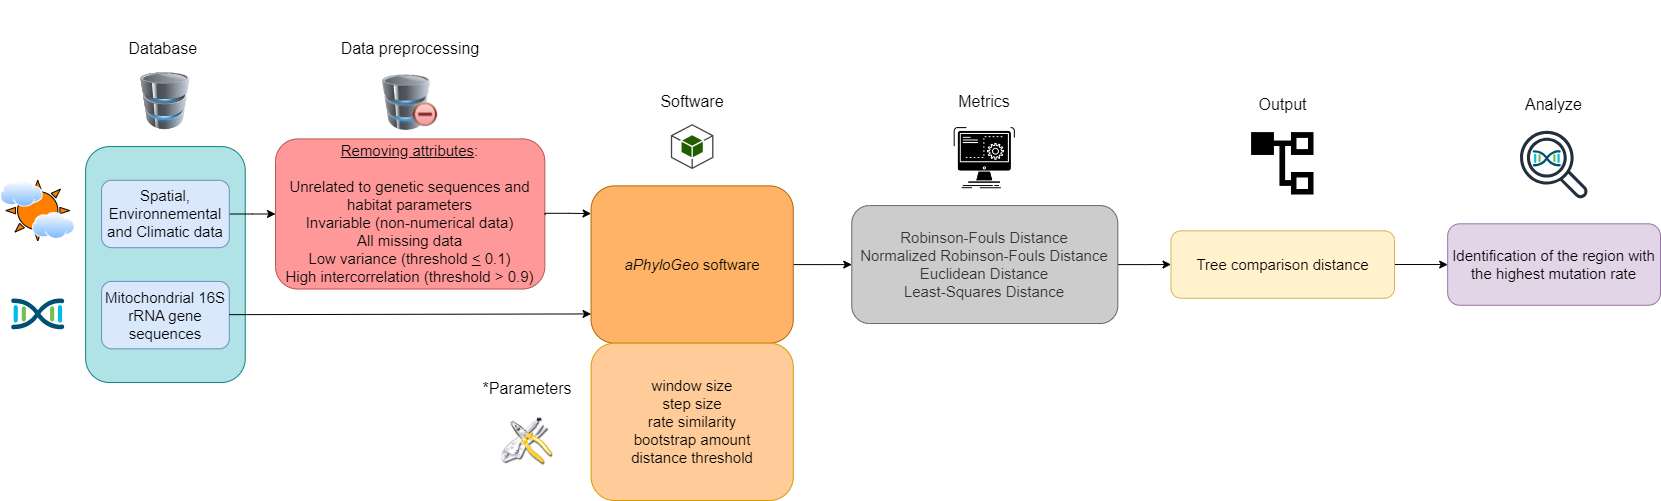

The diagram above was exported from draw.io. Its source (the exported page's mxGraphModel, read from the mxfile embedded in the PNG):
<mxGraphModel dx="2043" dy="485" grid="1" gridSize="10" guides="1" tooltips="1" connect="1" arrows="1" fold="1" page="1" pageScale="1" pageWidth="827" pageHeight="1169" math="0" shadow="0">
  <root>
    <mxCell id="0" />
    <mxCell id="1" parent="0" />
    <mxCell id="uiCsQ9Mk5P981hUro8Ao-3" value="" style="group" parent="1" vertex="1" connectable="0">
      <mxGeometry x="-70" y="60" width="1660" height="500" as="geometry" />
    </mxCell>
    <mxCell id="SzXXKODQA_d7fAglRIwC-3" value="" style="rounded=1;whiteSpace=wrap;html=1;fillColor=#b0e3e6;strokeColor=#0e8088;" parent="uiCsQ9Mk5P981hUro8Ao-3" vertex="1">
      <mxGeometry x="85.12820512820512" y="146.06741573033707" width="159.61538461538464" height="235.95505617977528" as="geometry" />
    </mxCell>
    <mxCell id="WVmnRhe4FLrsOpsETF_J-13" value="" style="edgeStyle=orthogonalEdgeStyle;rounded=0;orthogonalLoop=1;jettySize=auto;html=1;" edge="1" parent="uiCsQ9Mk5P981hUro8Ao-3" source="SzXXKODQA_d7fAglRIwC-4" target="SzXXKODQA_d7fAglRIwC-6">
      <mxGeometry relative="1" as="geometry" />
    </mxCell>
    <mxCell id="SzXXKODQA_d7fAglRIwC-4" value="&lt;font style=&quot;font-size: 15px;&quot;&gt;Spatial, Environnemental and Climatic data&lt;/font&gt;" style="rounded=1;whiteSpace=wrap;html=1;fillColor=#dae8fc;strokeColor=#6c8ebf;" parent="uiCsQ9Mk5P981hUro8Ao-3" vertex="1">
      <mxGeometry x="101.08974358974359" y="179.77528089887642" width="127.6923076923077" height="67.41573033707866" as="geometry" />
    </mxCell>
    <mxCell id="SzXXKODQA_d7fAglRIwC-5" value="&lt;font style=&quot;font-size: 15px;&quot;&gt;Mitochondrial 16S rRNA gene sequences&lt;/font&gt;" style="rounded=1;whiteSpace=wrap;html=1;fillColor=#dae8fc;strokeColor=#6c8ebf;" parent="uiCsQ9Mk5P981hUro8Ao-3" vertex="1">
      <mxGeometry x="101.08974358974359" y="280.89887640449444" width="127.6923076923077" height="67.41573033707866" as="geometry" />
    </mxCell>
    <mxCell id="SzXXKODQA_d7fAglRIwC-6" value="&lt;div style=&quot;font-size: 15px;&quot;&gt;&lt;span style=&quot;background-color: initial;&quot;&gt;&lt;font style=&quot;font-size: 15px;&quot;&gt;&lt;u style=&quot;&quot;&gt;Removing attributes&lt;/u&gt;:&lt;/font&gt;&lt;/span&gt;&lt;/div&gt;&lt;div style=&quot;font-size: 15px;&quot;&gt;&lt;span style=&quot;background-color: initial;&quot;&gt;&lt;font style=&quot;font-size: 15px;&quot;&gt;&lt;br&gt;&lt;/font&gt;&lt;/span&gt;&lt;/div&gt;&lt;div style=&quot;&quot;&gt;&lt;font style=&quot;&quot;&gt;&lt;span style=&quot;background-color: initial;&quot;&gt;&lt;span style=&quot;font-size: 15px;&quot;&gt;Unrelated to genetic sequences and habitat parameters&lt;/span&gt;&lt;br&gt;&lt;/span&gt;&lt;/font&gt;&lt;/div&gt;&lt;div style=&quot;font-size: 15px;&quot;&gt;&lt;font style=&quot;font-size: 15px;&quot;&gt;&lt;span style=&quot;background-color: initial;&quot;&gt;Invariable (non-numerical data)&lt;/span&gt;&lt;br&gt;&lt;span style=&quot;background-color: initial;&quot;&gt;All missing data&lt;/span&gt;&lt;br&gt;&lt;span style=&quot;background-color: initial;&quot;&gt;Low variance (threshold&amp;nbsp;&lt;/span&gt;&lt;u style=&quot;background-color: initial;&quot;&gt;&amp;lt;&lt;/u&gt;&lt;span style=&quot;background-color: initial;&quot;&gt; 0.1)&lt;/span&gt;&lt;br&gt;&lt;/font&gt;&lt;/div&gt;&lt;div style=&quot;font-size: 15px;&quot;&gt;&lt;span style=&quot;background-color: initial;&quot;&gt;&lt;font style=&quot;font-size: 15px;&quot;&gt;&lt;font style=&quot;font-size: 15px;&quot;&gt;High intercorrelation (threshold &amp;gt; 0.9&lt;/font&gt;&lt;font style=&quot;font-size: 15px;&quot;&gt;)&lt;/font&gt;&lt;/font&gt;&lt;/span&gt;&lt;/div&gt;" style="rounded=1;whiteSpace=wrap;html=1;fillColor=#FF9999;strokeColor=#b85450;align=center;" parent="uiCsQ9Mk5P981hUro8Ao-3" vertex="1">
      <mxGeometry x="275.01" y="138.42" width="269.33" height="150.13" as="geometry" />
    </mxCell>
    <mxCell id="SzXXKODQA_d7fAglRIwC-53" value="" style="edgeStyle=orthogonalEdgeStyle;rounded=0;orthogonalLoop=1;jettySize=auto;html=1;" parent="uiCsQ9Mk5P981hUro8Ao-3" source="SzXXKODQA_d7fAglRIwC-7" target="SzXXKODQA_d7fAglRIwC-25" edge="1">
      <mxGeometry relative="1" as="geometry" />
    </mxCell>
    <mxCell id="SzXXKODQA_d7fAglRIwC-7" value="&lt;font style=&quot;font-size: 15px;&quot;&gt;&lt;i&gt;aPhyloGeo&lt;/i&gt; software&lt;/font&gt;" style="rounded=1;whiteSpace=wrap;html=1;fillColor=#FFB366;strokeColor=#b46504;" parent="uiCsQ9Mk5P981hUro8Ao-3" vertex="1">
      <mxGeometry x="590.5769230769231" y="185.3932584269663" width="202.17948717948718" height="157.30337078651687" as="geometry" />
    </mxCell>
    <mxCell id="SzXXKODQA_d7fAglRIwC-8" value="" style="endArrow=classic;html=1;rounded=0;entryX=0;entryY=0.814;entryDx=0;entryDy=0;entryPerimeter=0;" parent="uiCsQ9Mk5P981hUro8Ao-3" target="SzXXKODQA_d7fAglRIwC-7" edge="1">
      <mxGeometry width="50" height="50" relative="1" as="geometry">
        <mxPoint x="228.78205128205127" y="314.1573033707865" as="sourcePoint" />
        <mxPoint x="590.5769230769231" y="313.48314606741576" as="targetPoint" />
      </mxGeometry>
    </mxCell>
    <mxCell id="SzXXKODQA_d7fAglRIwC-9" value="&lt;div style=&quot;margin-top: 0px; margin-bottom: 0px; padding-left: 0px; padding-right: 0px; font-size: 15px;&quot;&gt;&lt;span style=&quot;background-color: initial; font-size: 15px;&quot;&gt;window size&lt;br&gt;&lt;/span&gt;&lt;span style=&quot;background-color: initial; font-size: 15px;&quot;&gt;step size&lt;br&gt;&lt;/span&gt;&lt;span style=&quot;background-color: initial; font-size: 15px;&quot;&gt;rate similarity&lt;/span&gt;&lt;br style=&quot;&quot;&gt;&lt;span style=&quot;background-color: initial; font-size: 15px;&quot;&gt;bootstrap amount&lt;/span&gt;&lt;br style=&quot;&quot;&gt;&lt;span style=&quot;background-color: initial; font-size: 15px;&quot;&gt;distance threshold&lt;/span&gt;&lt;br&gt;&lt;/div&gt;" style="rounded=1;whiteSpace=wrap;html=1;align=center;fillColor=#FFCC99;strokeColor=#d79b00;" parent="uiCsQ9Mk5P981hUro8Ao-3" vertex="1">
      <mxGeometry x="590.5769230769231" y="342.69662921348316" width="202.17948717948718" height="157.30337078651687" as="geometry" />
    </mxCell>
    <mxCell id="SzXXKODQA_d7fAglRIwC-44" value="" style="edgeStyle=orthogonalEdgeStyle;rounded=0;orthogonalLoop=1;jettySize=auto;html=1;" parent="uiCsQ9Mk5P981hUro8Ao-3" source="SzXXKODQA_d7fAglRIwC-12" target="SzXXKODQA_d7fAglRIwC-39" edge="1">
      <mxGeometry relative="1" as="geometry" />
    </mxCell>
    <mxCell id="SzXXKODQA_d7fAglRIwC-12" value="&lt;font style=&quot;font-size: 15px;&quot;&gt;Tree comparison distance&lt;/font&gt;" style="rounded=1;whiteSpace=wrap;html=1;fillColor=#fff2cc;strokeColor=#d6b656;" parent="uiCsQ9Mk5P981hUro8Ao-3" vertex="1">
      <mxGeometry x="1170.5128205128206" y="230.3370786516854" width="223.46153846153848" height="67.41573033707866" as="geometry" />
    </mxCell>
    <mxCell id="SzXXKODQA_d7fAglRIwC-13" value="Database&amp;nbsp;" style="text;html=1;align=center;verticalAlign=middle;whiteSpace=wrap;rounded=0;fontSize=16;" parent="uiCsQ9Mk5P981hUro8Ao-3" vertex="1">
      <mxGeometry x="133.01282051282053" y="31.465955056179773" width="63.84615384615385" height="33.70786516853933" as="geometry" />
    </mxCell>
    <mxCell id="SzXXKODQA_d7fAglRIwC-14" value="Data preprocessing" style="text;html=1;align=center;verticalAlign=middle;whiteSpace=wrap;rounded=0;fontSize=16;" parent="uiCsQ9Mk5P981hUro8Ao-3" vertex="1">
      <mxGeometry x="329.8717948717949" y="20.23" width="159.61538461538464" height="56.17977528089888" as="geometry" />
    </mxCell>
    <mxCell id="SzXXKODQA_d7fAglRIwC-15" value="Output" style="text;html=1;align=center;verticalAlign=middle;whiteSpace=wrap;rounded=0;fontSize=16;" parent="uiCsQ9Mk5P981hUro8Ao-3" vertex="1">
      <mxGeometry x="1251.650641025641" y="76.40573033707867" width="61.18589743589744" height="56.17977528089888" as="geometry" />
    </mxCell>
    <mxCell id="SzXXKODQA_d7fAglRIwC-16" value="*Parameters" style="text;html=1;align=center;verticalAlign=middle;whiteSpace=wrap;rounded=0;fontSize=16;rotation=0;" parent="uiCsQ9Mk5P981hUro8Ao-3" vertex="1">
      <mxGeometry x="478.84615384615387" y="359.55056179775283" width="95.76923076923077" height="56.17977528089888" as="geometry" />
    </mxCell>
    <mxCell id="SzXXKODQA_d7fAglRIwC-17" value="" style="image;html=1;image=img/lib/clip_art/computers/Database_Minus_128x128.png" parent="uiCsQ9Mk5P981hUro8Ao-3" vertex="1">
      <mxGeometry x="374.67999999999995" y="74.17" width="70" height="55.85" as="geometry" />
    </mxCell>
    <mxCell id="SzXXKODQA_d7fAglRIwC-19" value="" style="outlineConnect=0;dashed=0;verticalLabelPosition=bottom;verticalAlign=top;align=center;html=1;shape=mxgraph.aws3.android;fillColor=#205E00;gradientColor=none;" parent="uiCsQ9Mk5P981hUro8Ao-3" vertex="1">
      <mxGeometry x="670.3846153846155" y="123.59550561797752" width="42.56410256410256" height="44.943820224719104" as="geometry" />
    </mxCell>
    <mxCell id="SzXXKODQA_d7fAglRIwC-20" value="" style="shape=image;html=1;verticalAlign=top;verticalLabelPosition=bottom;labelBackgroundColor=#ffffff;imageAspect=0;aspect=fixed;image=https://cdn1.iconfinder.com/data/icons/CrystalClear/128x128/apps/package_utilities.png" parent="uiCsQ9Mk5P981hUro8Ao-3" vertex="1">
      <mxGeometry x="501.19230769230774" y="415.7303370786517" width="51.07692307692308" height="51.07692307692308" as="geometry" />
    </mxCell>
    <mxCell id="SzXXKODQA_d7fAglRIwC-21" value="" style="shape=image;html=1;verticalAlign=top;verticalLabelPosition=bottom;labelBackgroundColor=#ffffff;imageAspect=0;aspect=fixed;image=https://cdn2.iconfinder.com/data/icons/css-vol-2/24/list-tree-128.png" parent="uiCsQ9Mk5P981hUro8Ao-3" vertex="1">
      <mxGeometry x="1248.1923076923078" y="129.21348314606743" width="68.1025641025641" height="68.1025641025641" as="geometry" />
    </mxCell>
    <mxCell id="SzXXKODQA_d7fAglRIwC-43" value="" style="edgeStyle=orthogonalEdgeStyle;rounded=0;orthogonalLoop=1;jettySize=auto;html=1;" parent="uiCsQ9Mk5P981hUro8Ao-3" source="SzXXKODQA_d7fAglRIwC-25" target="SzXXKODQA_d7fAglRIwC-12" edge="1">
      <mxGeometry relative="1" as="geometry" />
    </mxCell>
    <mxCell id="SzXXKODQA_d7fAglRIwC-25" value="&lt;div style=&quot;margin-top: 0px; margin-bottom: 0px; padding-left: 0px; padding-right: 0px; font-size: 15px;&quot;&gt;&lt;span style=&quot;background-color: initial; font-size: 15px;&quot;&gt;Robinson-Fouls Distance&lt;br&gt;&lt;/span&gt;&lt;span style=&quot;background-color: initial; font-size: 15px;&quot;&gt;Normalized Robinson-Fouls Distance&lt;br&gt;&lt;/span&gt;&lt;span style=&quot;font-size: 15px;&quot;&gt;Euclidean Distance&lt;/span&gt;&lt;br style=&quot;&quot;&gt;&lt;span style=&quot;font-size: 15px;&quot;&gt;Least-Squares Distance&lt;/span&gt;&lt;/div&gt;" style="rounded=1;whiteSpace=wrap;html=1;align=center;fillColor=#CCCCCC;strokeColor=#666666;fontColor=#333333;" parent="uiCsQ9Mk5P981hUro8Ao-3" vertex="1">
      <mxGeometry x="851.2820512820514" y="205.05617977528092" width="266.02564102564105" height="117.97752808988764" as="geometry" />
    </mxCell>
    <mxCell id="SzXXKODQA_d7fAglRIwC-39" value="&lt;font style=&quot;font-size: 15px;&quot;&gt;Identification of the region with the highest mutation rate&lt;/font&gt;" style="rounded=1;whiteSpace=wrap;html=1;align=center;fillColor=#e1d5e7;strokeColor=#9673a6;" parent="uiCsQ9Mk5P981hUro8Ao-3" vertex="1">
      <mxGeometry x="1447.1794871794873" y="223.31460674157304" width="212.82051282051285" height="81.46067415730337" as="geometry" />
    </mxCell>
    <mxCell id="SzXXKODQA_d7fAglRIwC-47" value="" style="shape=image;html=1;verticalAlign=top;verticalLabelPosition=bottom;labelBackgroundColor=#ffffff;imageAspect=0;aspect=fixed;image=https://cdn1.iconfinder.com/data/icons/competitive-strategy-and-corporate-training/512/597_Command_computer_function_process_progress_game_gaming_genres_programing-128.png" parent="uiCsQ9Mk5P981hUro8Ao-3" vertex="1">
      <mxGeometry x="950.2446153846155" y="123.59550561797752" width="68.1025641025641" height="68.1025641025641" as="geometry" />
    </mxCell>
    <mxCell id="SzXXKODQA_d7fAglRIwC-54" value="" style="points=[[0.5,0.37,0],[1,0.09,0],[1,0.9,0],[0,0.08,0],[0,0.91,0],[0.5,0.61,0],[0.045,0.5,0],[0.96,0.5,0]];verticalLabelPosition=bottom;sketch=0;html=1;verticalAlign=top;aspect=fixed;align=center;pointerEvents=1;shape=mxgraph.cisco19.cisco_dna;fillColor=#005073;strokeColor=none;" parent="uiCsQ9Mk5P981hUro8Ao-3" vertex="1">
      <mxGeometry x="10.64102564102564" y="297.75280898876406" width="53.20512820512821" height="31.923076923076923" as="geometry" />
    </mxCell>
    <mxCell id="SzXXKODQA_d7fAglRIwC-57" value="" style="verticalLabelPosition=bottom;verticalAlign=top;html=1;shape=mxgraph.basic.sun;fillColor=#FF8000;" parent="uiCsQ9Mk5P981hUro8Ao-3" vertex="1">
      <mxGeometry x="5.32051282051282" y="179.77528089887642" width="63.84615384615385" height="60.60674157303371" as="geometry" />
    </mxCell>
    <mxCell id="SzXXKODQA_d7fAglRIwC-56" value="" style="image;aspect=fixed;perimeter=ellipsePerimeter;html=1;align=center;shadow=0;dashed=0;spacingTop=3;image=img/lib/active_directory/internet_cloud.svg;" parent="uiCsQ9Mk5P981hUro8Ao-3" vertex="1">
      <mxGeometry y="179.77528089887645" width="42.84076923076923" height="26.996282051282055" as="geometry" />
    </mxCell>
    <mxCell id="SzXXKODQA_d7fAglRIwC-58" value="Software" style="text;html=1;align=center;verticalAlign=middle;whiteSpace=wrap;rounded=0;fontSize=16;" parent="uiCsQ9Mk5P981hUro8Ao-3" vertex="1">
      <mxGeometry x="611.8589743589745" y="73.03573033707866" width="159.61538461538464" height="56.17977528089888" as="geometry" />
    </mxCell>
    <mxCell id="SzXXKODQA_d7fAglRIwC-59" value="Metrics" style="text;html=1;align=center;verticalAlign=middle;whiteSpace=wrap;rounded=0;fontSize=16;" parent="uiCsQ9Mk5P981hUro8Ao-3" vertex="1">
      <mxGeometry x="904.4882051282051" y="73.02573033707866" width="159.61538461538464" height="56.17977528089888" as="geometry" />
    </mxCell>
    <mxCell id="SzXXKODQA_d7fAglRIwC-61" value="Analyze" style="text;html=1;align=center;verticalAlign=middle;whiteSpace=wrap;rounded=0;fontSize=16;" parent="uiCsQ9Mk5P981hUro8Ao-3" vertex="1">
      <mxGeometry x="1522.996794871795" y="76.40573033707867" width="61.18589743589744" height="56.17977528089888" as="geometry" />
    </mxCell>
    <mxCell id="SzXXKODQA_d7fAglRIwC-55" value="" style="points=[[0.5,0.37,0],[1,0.09,0],[1,0.9,0],[0,0.08,0],[0,0.91,0],[0.5,0.61,0],[0.045,0.5,0],[0.96,0.5,0]];verticalLabelPosition=bottom;sketch=0;html=1;verticalAlign=top;aspect=fixed;align=center;pointerEvents=1;shape=mxgraph.cisco19.cisco_dna;fillColor=#005073;strokeColor=none;" parent="uiCsQ9Mk5P981hUro8Ao-3" vertex="1">
      <mxGeometry x="1532.3073882783885" y="149.5489566613162" width="28.025327697943084" height="16.815196618765853" as="geometry" />
    </mxCell>
    <mxCell id="SzXXKODQA_d7fAglRIwC-66" value="" style="sketch=0;outlineConnect=0;fontColor=#232F3E;gradientColor=none;fillColor=#232F3D;strokeColor=none;dashed=0;verticalLabelPosition=bottom;verticalAlign=top;align=center;html=1;fontSize=12;fontStyle=0;aspect=fixed;pointerEvents=1;shape=mxgraph.aws4.magnifying_glass_2;" parent="uiCsQ9Mk5P981hUro8Ao-3" vertex="1">
      <mxGeometry x="1519.5384615384617" y="130.02247191011236" width="68.1025641025641" height="68.1025641025641" as="geometry" />
    </mxCell>
    <mxCell id="SzXXKODQA_d7fAglRIwC-67" value="" style="image;aspect=fixed;perimeter=ellipsePerimeter;html=1;align=center;shadow=0;dashed=0;spacingTop=3;image=img/lib/active_directory/internet_cloud.svg;" parent="uiCsQ9Mk5P981hUro8Ao-3" vertex="1">
      <mxGeometry x="31.923076923076923" y="211.8764044943821" width="42.84076923076923" height="26.996282051282055" as="geometry" />
    </mxCell>
    <mxCell id="SzXXKODQA_d7fAglRIwC-78" style="edgeStyle=orthogonalEdgeStyle;rounded=0;orthogonalLoop=1;jettySize=auto;html=1;exitX=0.5;exitY=1;exitDx=0;exitDy=0;" parent="uiCsQ9Mk5P981hUro8Ao-3" edge="1">
      <mxGeometry relative="1" as="geometry">
        <mxPoint x="1077.4038461538462" y="67.41573033707866" as="sourcePoint" />
        <mxPoint x="1077.4038461538462" y="67.41573033707866" as="targetPoint" />
      </mxGeometry>
    </mxCell>
    <mxCell id="WVmnRhe4FLrsOpsETF_J-19" value="" style="edgeStyle=orthogonalEdgeStyle;rounded=0;orthogonalLoop=1;jettySize=auto;html=1;" edge="1" parent="uiCsQ9Mk5P981hUro8Ao-3">
      <mxGeometry relative="1" as="geometry">
        <mxPoint x="544.58" y="214.13000000000002" as="sourcePoint" />
        <mxPoint x="590.58" y="213.13000000000002" as="targetPoint" />
        <Array as="points">
          <mxPoint x="545" y="212.83" />
          <mxPoint x="568" y="212.83" />
        </Array>
      </mxGeometry>
    </mxCell>
    <mxCell id="WVmnRhe4FLrsOpsETF_J-20" value="" style="image;html=1;image=img/lib/clip_art/computers/Database_128x128.png" vertex="1" parent="uiCsQ9Mk5P981hUro8Ao-3">
      <mxGeometry x="129.78" y="71.79" width="70.32" height="57.42" as="geometry" />
    </mxCell>
  </root>
</mxGraphModel>